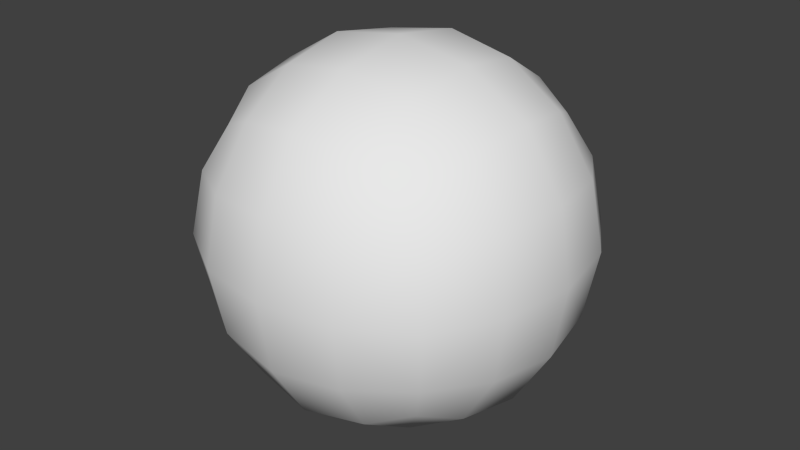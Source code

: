 # Source: head.blend  (saved by Blender 2.66.1; exported with 4.5.12 LTS)
import bpy
from mathutils import Matrix  # noqa: F401  (used for matrix-valued properties, if any)

bpy.ops.wm.read_factory_settings(use_empty=True)
scene = bpy.context.scene
scene.name = 'Scene'

# ---- collections
col_collection_1 = bpy.data.collections.new('Collection 1'); scene.collection.children.link(col_collection_1)

# ---- materials (node trees are filled in below, after node groups)
mat_material = bpy.data.materials.new('Material')
mat_material.alpha_threshold = 0.0
mat_material.use_transparent_shadow = False
mat_material.roughness = 0.5
mat_material.line_color = (0.0, 0.0, 0.0, 1.0)

# ---- material node trees

# ---- world
world_world = bpy.data.worlds.new('World'); scene.world = world_world
world_world.color = (0.05088, 0.05088, 0.05088)
world_world.use_sun_shadow = False
world_world.sun_shadow_jitter_overblur = 0.0
world_world.cycles.sampling_method = 'MANUAL'
world_world.cycles.sample_map_resolution = 256

# ---- meshes
me_cube = bpy.data.meshes.new('Cube')
me_cube.from_pydata([(4.54e-08, 1.062e-07, -0.8785), (0.3507, 2.235e-08, -0.8194), (-2.235e-08, -0.3507, -0.8194), (-0.3507, 1.565e-07, -0.8194), (1.043e-07, 0.3507, -0.8194), (0.3264, 0.3264, -0.7639), (0.3264, -0.3264, -0.7639), (-0.3264, -0.3264, -0.7639), (-0.3264, 0.3264, -0.7639), (-1.136e-07, -1.648e-07, 0.8785), (0.0, 0.3507, 0.8194), (-0.3507, -4.47e-08, 0.8194), (-2.235e-07, -0.3507, 0.8194), (0.3507, -2.682e-07, 0.8194), (0.3264, 0.3264, 0.7639), (-0.3264, 0.3264, 0.7639), (-0.3264, -0.3264, 0.7639), (0.3264, -0.3264, 0.7639), (0.8785, -2.626e-07, -1.654e-24), (0.8194, 0.3507, 0.0), (0.8194, -3.129e-07, 0.3507), (0.8194, -0.3507, 0.0), (0.8194, -1.788e-07, -0.3507), (0.7639, 0.3264, -0.3264), (0.7639, 0.3264, 0.3264), (0.7639, -0.3264, 0.3264), (0.7639, -0.3264, -0.3264), (-2.608e-07, -0.8785, 0.0), (0.3507, -0.8194, 0.0), (-3.055e-07, -0.8194, 0.3507), (-0.3507, -0.8194, 4.235e-22), (-1.937e-07, -0.8194, -0.3507), (0.3264, -0.7639, -0.3264), (0.3264, -0.7639, 0.3264), (-0.3264, -0.7639, 0.3264), (-0.3264, -0.7639, -0.3264), (-0.8785, 1.849e-07, 0.0), (-0.8194, -0.3507, 0.0), (-0.8194, 1.341e-07, 0.3507), (-0.8194, 0.3507, 0.0), (-0.8194, 1.937e-07, -0.3507), (-0.7639, -0.3264, -0.3264), (-0.7639, -0.3264, 0.3264), (-0.7639, 0.3264, 0.3264), (-0.7639, 0.3264, -0.3264), (1.963e-07, 0.8785, 0.0), (0.3507, 0.8194, 0.0), (1.788e-07, 0.8194, -0.3507), (-0.3507, 0.8194, 0.0), (1.714e-07, 0.8194, 0.3507), (0.3264, 0.7639, 0.3264), (0.3264, 0.7639, -0.3264), (-0.3264, 0.7639, -0.3264), (-0.3264, 0.7639, 0.3264), (0.599, 0.3021, -0.599), (0.6432, -7.264e-08, -0.6432), (0.599, -0.3021, -0.599), (0.3021, 0.599, -0.599), (1.462e-07, 0.6432, -0.6432), (-0.3021, 0.599, -0.599), (0.599, 0.599, -0.3021), (0.6432, 0.6432, 0.0), (0.599, 0.599, 0.3021), (0.3021, -0.599, -0.599), (-1.024e-07, -0.6432, -0.6432), (-0.3021, -0.599, -0.599), (0.599, -0.599, -0.3021), (0.6432, -0.6432, 0.0), (0.599, -0.599, 0.3021), (-0.599, -0.3021, -0.599), (-0.6432, 1.844e-07, -0.6432), (-0.599, 0.3021, -0.599), (-0.599, -0.599, -0.3021), (-0.6432, -0.6432, 0.0), (-0.599, -0.599, 0.3021), (-0.599, 0.599, -0.3021), (-0.6432, 0.6432, 0.0), (-0.599, 0.599, 0.3021), (0.599, 0.3021, 0.599), (0.6432, -3.316e-07, 0.6432), (0.599, -0.3021, 0.599), (0.3021, 0.599, 0.599), (1.146e-07, 0.6432, 0.6432), (-0.3021, 0.599, 0.599), (0.3021, -0.599, 0.599), (-2.962e-07, -0.6432, 0.6432), (-0.3021, -0.599, 0.599), (-0.599, -0.3021, 0.599), (-0.6432, 6.333e-08, 0.6432), (-0.599, 0.3021, 0.599), (0.5093, 0.5093, -0.5093), (0.5093, -0.5093, -0.5093), (-0.5093, -0.5093, -0.5093), (-0.5093, 0.5093, -0.5093), (0.5093, 0.5093, 0.5093), (0.5093, -0.5093, 0.5093), (-0.5093, -0.5093, 0.5093), (-0.5093, 0.5093, 0.5093)], [], [(0, 4, 5, 1), (1, 5, 54, 55), (4, 58, 57, 5), (5, 57, 90, 54), (0, 1, 6, 2), (2, 6, 63, 64), (1, 55, 56, 6), (6, 56, 91, 63), (0, 2, 7, 3), (3, 7, 69, 70), (2, 64, 65, 7), (7, 65, 92, 69), (0, 3, 8, 4), (4, 8, 59, 58), (3, 70, 71, 8), (8, 71, 93, 59), (9, 13, 14, 10), (10, 14, 81, 82), (13, 79, 78, 14), (14, 78, 94, 81), (9, 10, 15, 11), (11, 15, 89, 88), (10, 82, 83, 15), (15, 83, 97, 89), (9, 11, 16, 12), (12, 16, 86, 85), (11, 88, 87, 16), (16, 87, 96, 86), (9, 12, 17, 13), (13, 17, 80, 79), (12, 85, 84, 17), (17, 84, 95, 80), (18, 22, 23, 19), (19, 23, 60, 61), (22, 55, 54, 23), (23, 54, 90, 60), (18, 19, 24, 20), (20, 24, 78, 79), (19, 61, 62, 24), (24, 62, 94, 78), (18, 20, 25, 21), (21, 25, 68, 67), (20, 79, 80, 25), (25, 80, 95, 68), (18, 21, 26, 22), (22, 26, 56, 55), (21, 67, 66, 26), (26, 66, 91, 56), (27, 31, 32, 28), (28, 32, 66, 67), (31, 64, 63, 32), (32, 63, 91, 66), (27, 28, 33, 29), (29, 33, 84, 85), (28, 67, 68, 33), (33, 68, 95, 84), (27, 29, 34, 30), (30, 34, 74, 73), (29, 85, 86, 34), (34, 86, 96, 74), (27, 30, 35, 31), (31, 35, 65, 64), (30, 73, 72, 35), (35, 72, 92, 65), (36, 40, 41, 37), (37, 41, 72, 73), (40, 70, 69, 41), (41, 69, 92, 72), (36, 37, 42, 38), (38, 42, 87, 88), (37, 73, 74, 42), (42, 74, 96, 87), (36, 38, 43, 39), (39, 43, 77, 76), (38, 88, 89, 43), (43, 89, 97, 77), (36, 39, 44, 40), (40, 44, 71, 70), (39, 76, 75, 44), (44, 75, 93, 71), (45, 49, 50, 46), (46, 50, 62, 61), (49, 82, 81, 50), (50, 81, 94, 62), (45, 46, 51, 47), (47, 51, 57, 58), (46, 61, 60, 51), (51, 60, 90, 57), (45, 47, 52, 48), (48, 52, 75, 76), (47, 58, 59, 52), (52, 59, 93, 75), (45, 48, 53, 49), (49, 53, 83, 82), (48, 76, 77, 53), (53, 77, 97, 83)])
me_cube.polygons.foreach_set('use_smooth', [True] * 96)
_uv = me_cube.uv_layers.new(name='UVMap')
_uv.uv.foreach_set('vector', [0.8248, 0.4964, 0.8248, 0.4087, 0.9064, 0.4148, 0.9124, 0.4964, 0.9124, 0.4964, 0.9064, 0.4148, 0.9745, 0.4209, 0.9856, 0.4964, 0.8248, 0.4087, 0.8248, 0.3356, 0.9003, 0.3467, 0.9064, 0.4148, 0.9064, 0.4148, 0.9003, 0.3467, 0.9521, 0.3691, 0.9745, 0.4209, 0.8248, 0.4964, 0.9124, 0.4964, 0.9064, 0.578, 0.8248, 0.5841, 0.8248, 0.5841, 0.9064, 0.578, 0.9003, 0.6461, 0.8248, 0.6572, 0.9124, 0.4964, 0.9856, 0.4964, 0.9745, 0.5719, 0.9064, 0.578, 0.9064, 0.578, 0.9745, 0.5719, 0.9521, 0.6237, 0.9003, 0.6461, 0.8248, 0.4964, 0.8248, 0.5841, 0.7432, 0.578, 0.7371, 0.4964, 0.7371, 0.4964, 0.7432, 0.578, 0.675, 0.5719, 0.6639, 0.4964, 0.8248, 0.5841, 0.8248, 0.6572, 0.7492, 0.6461, 0.7432, 0.578, 0.7432, 0.578, 0.7492, 0.6461, 0.6974, 0.6237, 0.675, 0.5719, 0.8248, 0.4964, 0.7371, 0.4964, 0.7432, 0.4148, 0.8248, 0.4087, 0.8248, 0.4087, 0.7432, 0.4148, 0.7492, 0.3467, 0.8248, 0.3356, 0.7371, 0.4964, 0.6639, 0.4964, 0.675, 0.4209, 0.7432, 0.4148, 0.7432, 0.4148, 0.675, 0.4209, 0.6974, 0.3691, 0.7492, 0.3467, 0.1704, 0.4964, 0.2581, 0.4964, 0.252, 0.5779, 0.1704, 0.584, 0.1704, 0.584, 0.252, 0.5779, 0.246, 0.6461, 0.1704, 0.6572, 0.2581, 0.4964, 0.3312, 0.4964, 0.3202, 0.5719, 0.252, 0.5779, 0.252, 0.5779, 0.3202, 0.5719, 0.2977, 0.6237, 0.246, 0.6461, 0.1704, 0.4964, 0.1704, 0.584, 0.08884, 0.5779, 0.08276, 0.4964, 0.08276, 0.4964, 0.08884, 0.5779, 0.0207, 0.5719, 0.009627, 0.4964, 0.1704, 0.584, 0.1704, 0.6572, 0.09491, 0.6461, 0.08884, 0.5779, 0.08884, 0.5779, 0.09491, 0.6461, 0.04312, 0.6237, 0.0207, 0.5719, 0.1704, 0.4964, 0.08276, 0.4964, 0.08884, 0.4148, 0.1704, 0.4087, 0.1704, 0.4087, 0.08884, 0.4148, 0.09491, 0.3466, 0.1704, 0.3355, 0.08276, 0.4964, 0.009627, 0.4964, 0.0207, 0.4208, 0.08884, 0.4148, 0.08884, 0.4148, 0.0207, 0.4208, 0.04312, 0.369, 0.09491, 0.3466, 0.1704, 0.4964, 0.1704, 0.4087, 0.252, 0.4148, 0.2581, 0.4964, 0.2581, 0.4964, 0.252, 0.4148, 0.3202, 0.4208, 0.3312, 0.4964, 0.1704, 0.4087, 0.1704, 0.3355, 0.246, 0.3466, 0.252, 0.4148, 0.252, 0.4148, 0.246, 0.3466, 0.2977, 0.369, 0.3202, 0.4208, 0.8247, 0.8279, 0.8247, 0.7403, 0.9063, 0.7463, 0.9124, 0.8279, 0.9124, 0.8279, 0.9063, 0.7463, 0.9745, 0.7524, 0.9855, 0.8279, 0.8247, 0.7403, 0.8247, 0.6671, 0.9003, 0.6782, 0.9063, 0.7463, 0.9063, 0.7463, 0.9003, 0.6782, 0.9521, 0.7006, 0.9745, 0.7524, 0.8247, 0.8279, 0.9124, 0.8279, 0.9063, 0.9095, 0.8247, 0.9156, 0.8247, 0.9156, 0.9063, 0.9095, 0.9003, 0.9777, 0.8247, 0.9887, 0.9124, 0.8279, 0.9855, 0.8279, 0.9745, 0.9035, 0.9063, 0.9095, 0.9063, 0.9095, 0.9745, 0.9035, 0.9521, 0.9553, 0.9003, 0.9777, 0.8247, 0.8279, 0.8247, 0.9156, 0.7431, 0.9095, 0.7371, 0.8279, 0.7371, 0.8279, 0.7431, 0.9095, 0.675, 0.9035, 0.6639, 0.8279, 0.8247, 0.9156, 0.8247, 0.9887, 0.7492, 0.9777, 0.7431, 0.9095, 0.7431, 0.9095, 0.7492, 0.9777, 0.6974, 0.9553, 0.675, 0.9035, 0.8247, 0.8279, 0.7371, 0.8279, 0.7431, 0.7463, 0.8247, 0.7403, 0.8247, 0.7403, 0.7431, 0.7463, 0.7492, 0.6782, 0.8247, 0.6671, 0.7371, 0.8279, 0.6639, 0.8279, 0.675, 0.7524, 0.7431, 0.7463, 0.7431, 0.7463, 0.675, 0.7524, 0.6974, 0.7006, 0.7492, 0.6782, 0.4998, 0.828, 0.4998, 0.7403, 0.5814, 0.7464, 0.5875, 0.828, 0.5875, 0.828, 0.5814, 0.7464, 0.6495, 0.7524, 0.6606, 0.828, 0.4998, 0.7403, 0.4998, 0.6671, 0.5753, 0.6782, 0.5814, 0.7464, 0.5814, 0.7464, 0.5753, 0.6782, 0.6271, 0.7006, 0.6495, 0.7524, 0.4998, 0.828, 0.5875, 0.828, 0.5814, 0.9095, 0.4998, 0.9156, 0.4998, 0.9156, 0.5814, 0.9095, 0.5753, 0.9777, 0.4998, 0.9888, 0.5875, 0.828, 0.6606, 0.828, 0.6495, 0.9035, 0.5814, 0.9095, 0.5814, 0.9095, 0.6495, 0.9035, 0.6271, 0.9553, 0.5753, 0.9777, 0.4998, 0.828, 0.4998, 0.9156, 0.4182, 0.9095, 0.4121, 0.828, 0.4121, 0.828, 0.4182, 0.9095, 0.3501, 0.9035, 0.339, 0.828, 0.4998, 0.9156, 0.4998, 0.9888, 0.4243, 0.9777, 0.4182, 0.9095, 0.4182, 0.9095, 0.4243, 0.9777, 0.3725, 0.9553, 0.3501, 0.9035, 0.4998, 0.828, 0.4121, 0.828, 0.4182, 0.7464, 0.4998, 0.7403, 0.4998, 0.7403, 0.4182, 0.7464, 0.4243, 0.6782, 0.4998, 0.6671, 0.4121, 0.828, 0.339, 0.828, 0.3501, 0.7524, 0.4182, 0.7464, 0.4182, 0.7464, 0.3501, 0.7524, 0.3725, 0.7006, 0.4243, 0.6782, 0.1705, 0.828, 0.1705, 0.7403, 0.2521, 0.7464, 0.2581, 0.828, 0.2581, 0.828, 0.2521, 0.7464, 0.3202, 0.7524, 0.3313, 0.828, 0.1705, 0.7403, 0.1705, 0.6671, 0.246, 0.6782, 0.2521, 0.7464, 0.2521, 0.7464, 0.246, 0.6782, 0.2978, 0.7006, 0.3202, 0.7524, 0.1705, 0.828, 0.2581, 0.828, 0.2521, 0.9095, 0.1705, 0.9156, 0.1705, 0.9156, 0.2521, 0.9095, 0.246, 0.9777, 0.1705, 0.9888, 0.2581, 0.828, 0.3313, 0.828, 0.3202, 0.9035, 0.2521, 0.9095, 0.2521, 0.9095, 0.3202, 0.9035, 0.2978, 0.9553, 0.246, 0.9777, 0.1705, 0.828, 0.1705, 0.9156, 0.08886, 0.9095, 0.08278, 0.828, 0.08278, 0.828, 0.08886, 0.9095, 0.02072, 0.9035, 0.009651, 0.828, 0.1705, 0.9156, 0.1705, 0.9888, 0.09494, 0.9777, 0.08886, 0.9095, 0.08886, 0.9095, 0.09494, 0.9777, 0.04314, 0.9553, 0.02072, 0.9035, 0.1705, 0.828, 0.08278, 0.828, 0.08886, 0.7464, 0.1705, 0.7403, 0.1705, 0.7403, 0.08886, 0.7464, 0.09494, 0.6782, 0.1705, 0.6671, 0.08278, 0.828, 0.009651, 0.828, 0.02072, 0.7524, 0.08886, 0.7464, 0.08886, 0.7464, 0.02072, 0.7524, 0.04314, 0.7006, 0.09494, 0.6782, 0.4998, 0.4964, 0.4998, 0.584, 0.4182, 0.578, 0.4121, 0.4964, 0.4121, 0.4964, 0.4182, 0.578, 0.35, 0.5719, 0.339, 0.4964, 0.4998, 0.584, 0.4998, 0.6572, 0.4243, 0.6461, 0.4182, 0.578, 0.4182, 0.578, 0.4243, 0.6461, 0.3725, 0.6237, 0.35, 0.5719, 0.4998, 0.4964, 0.4121, 0.4964, 0.4182, 0.4148, 0.4998, 0.4087, 0.4998, 0.4087, 0.4182, 0.4148, 0.4243, 0.3466, 0.4998, 0.3356, 0.4121, 0.4964, 0.339, 0.4964, 0.35, 0.4208, 0.4182, 0.4148, 0.4182, 0.4148, 0.35, 0.4208, 0.3725, 0.3691, 0.4243, 0.3466, 0.4998, 0.4964, 0.4998, 0.4087, 0.5814, 0.4148, 0.5875, 0.4964, 0.5875, 0.4964, 0.5814, 0.4148, 0.6495, 0.4208, 0.6606, 0.4964, 0.4998, 0.4087, 0.4998, 0.3356, 0.5753, 0.3466, 0.5814, 0.4148, 0.5814, 0.4148, 0.5753, 0.3466, 0.6271, 0.3691, 0.6495, 0.4208, 0.4998, 0.4964, 0.5875, 0.4964, 0.5814, 0.578, 0.4998, 0.584, 0.4998, 0.584, 0.5814, 0.578, 0.5753, 0.6461, 0.4998, 0.6572, 0.5875, 0.4964, 0.6606, 0.4964, 0.6495, 0.5719, 0.5814, 0.578, 0.5814, 0.578, 0.6495, 0.5719, 0.6271, 0.6237, 0.5753, 0.6461])
me_cube.materials.append(mat_material)
me_cube.use_remesh_preserve_volume = False
me_cube.use_remesh_preserve_attributes = False
me_cube.use_mirror_vertex_groups = False
me_cube.update()

# ---- objects
ob_cube = bpy.data.objects.new('Cube', me_cube)

# ---- transforms, parenting, visibility, modifiers, constraints
ob_cube.location = (0.0, 0.0, 0.0)
ob_cube.lock_rotations_4d = False
ob_cube.empty_display_type = 'ARROWS'
ob_cube.lineart.crease_threshold = 0.0

# ---- collection membership
col_collection_1.objects.link(ob_cube)

# ---- scene / render settings (as saved in the file)
scene.frame_start = 1; scene.frame_end = 250; scene.frame_set(1)
scene.render.engine = 'BLENDER_EEVEE_NEXT'
scene.render.image_settings.color_mode = 'RGB'
scene.render.image_settings.compression = 90
scene.render.resolution_percentage = 50
scene.render.dither_intensity = 0.0
scene.render.bake_margin = 2
scene.cycles.use_denoising = False
scene.cycles.samples = 10
scene.cycles.sampling_pattern = 'TABULATED_SOBOL'
scene.cycles.light_sampling_threshold = 0.0
scene.cycles.use_adaptive_sampling = False
scene.cycles.use_light_tree = False
scene.cycles.blur_glossy = 0.0
scene.cycles.volume_bounces = 1
scene.cycles.pixel_filter_type = 'GAUSSIAN'
scene.cycles.sample_clamp_indirect = 0.0
scene.view_settings.view_transform = 'Standard'
bpy.context.view_layer.update()

# ---- added for rendering (the .blend has no active camera and no usable light): camera, sun
cam_auto = bpy.data.cameras.new('AutoCamera')
cam_auto.lens = 50.0
cam_auto.sensor_width = 36.0
cam_auto.clip_end = 1000.0
ob_auto_camera = bpy.data.objects.new('AutoCamera', cam_auto)
scene.collection.objects.link(ob_auto_camera)
ob_auto_camera.location = (2.81557, -3.37868, 2.25245)
ob_auto_camera.rotation_euler = (1.09748, -7.21219e-08, 0.694738)
scene.camera = ob_auto_camera
light_auto_sun = bpy.data.lights.new('AutoSun', 'SUN')
light_auto_sun.energy = 3.0
light_auto_sun.angle = 0.0523599
ob_auto_sun = bpy.data.objects.new('AutoSun', light_auto_sun)
scene.collection.objects.link(ob_auto_sun)
ob_auto_sun.rotation_euler = (0.872665, 0.174533, 0.523599)
bpy.context.view_layer.update()

